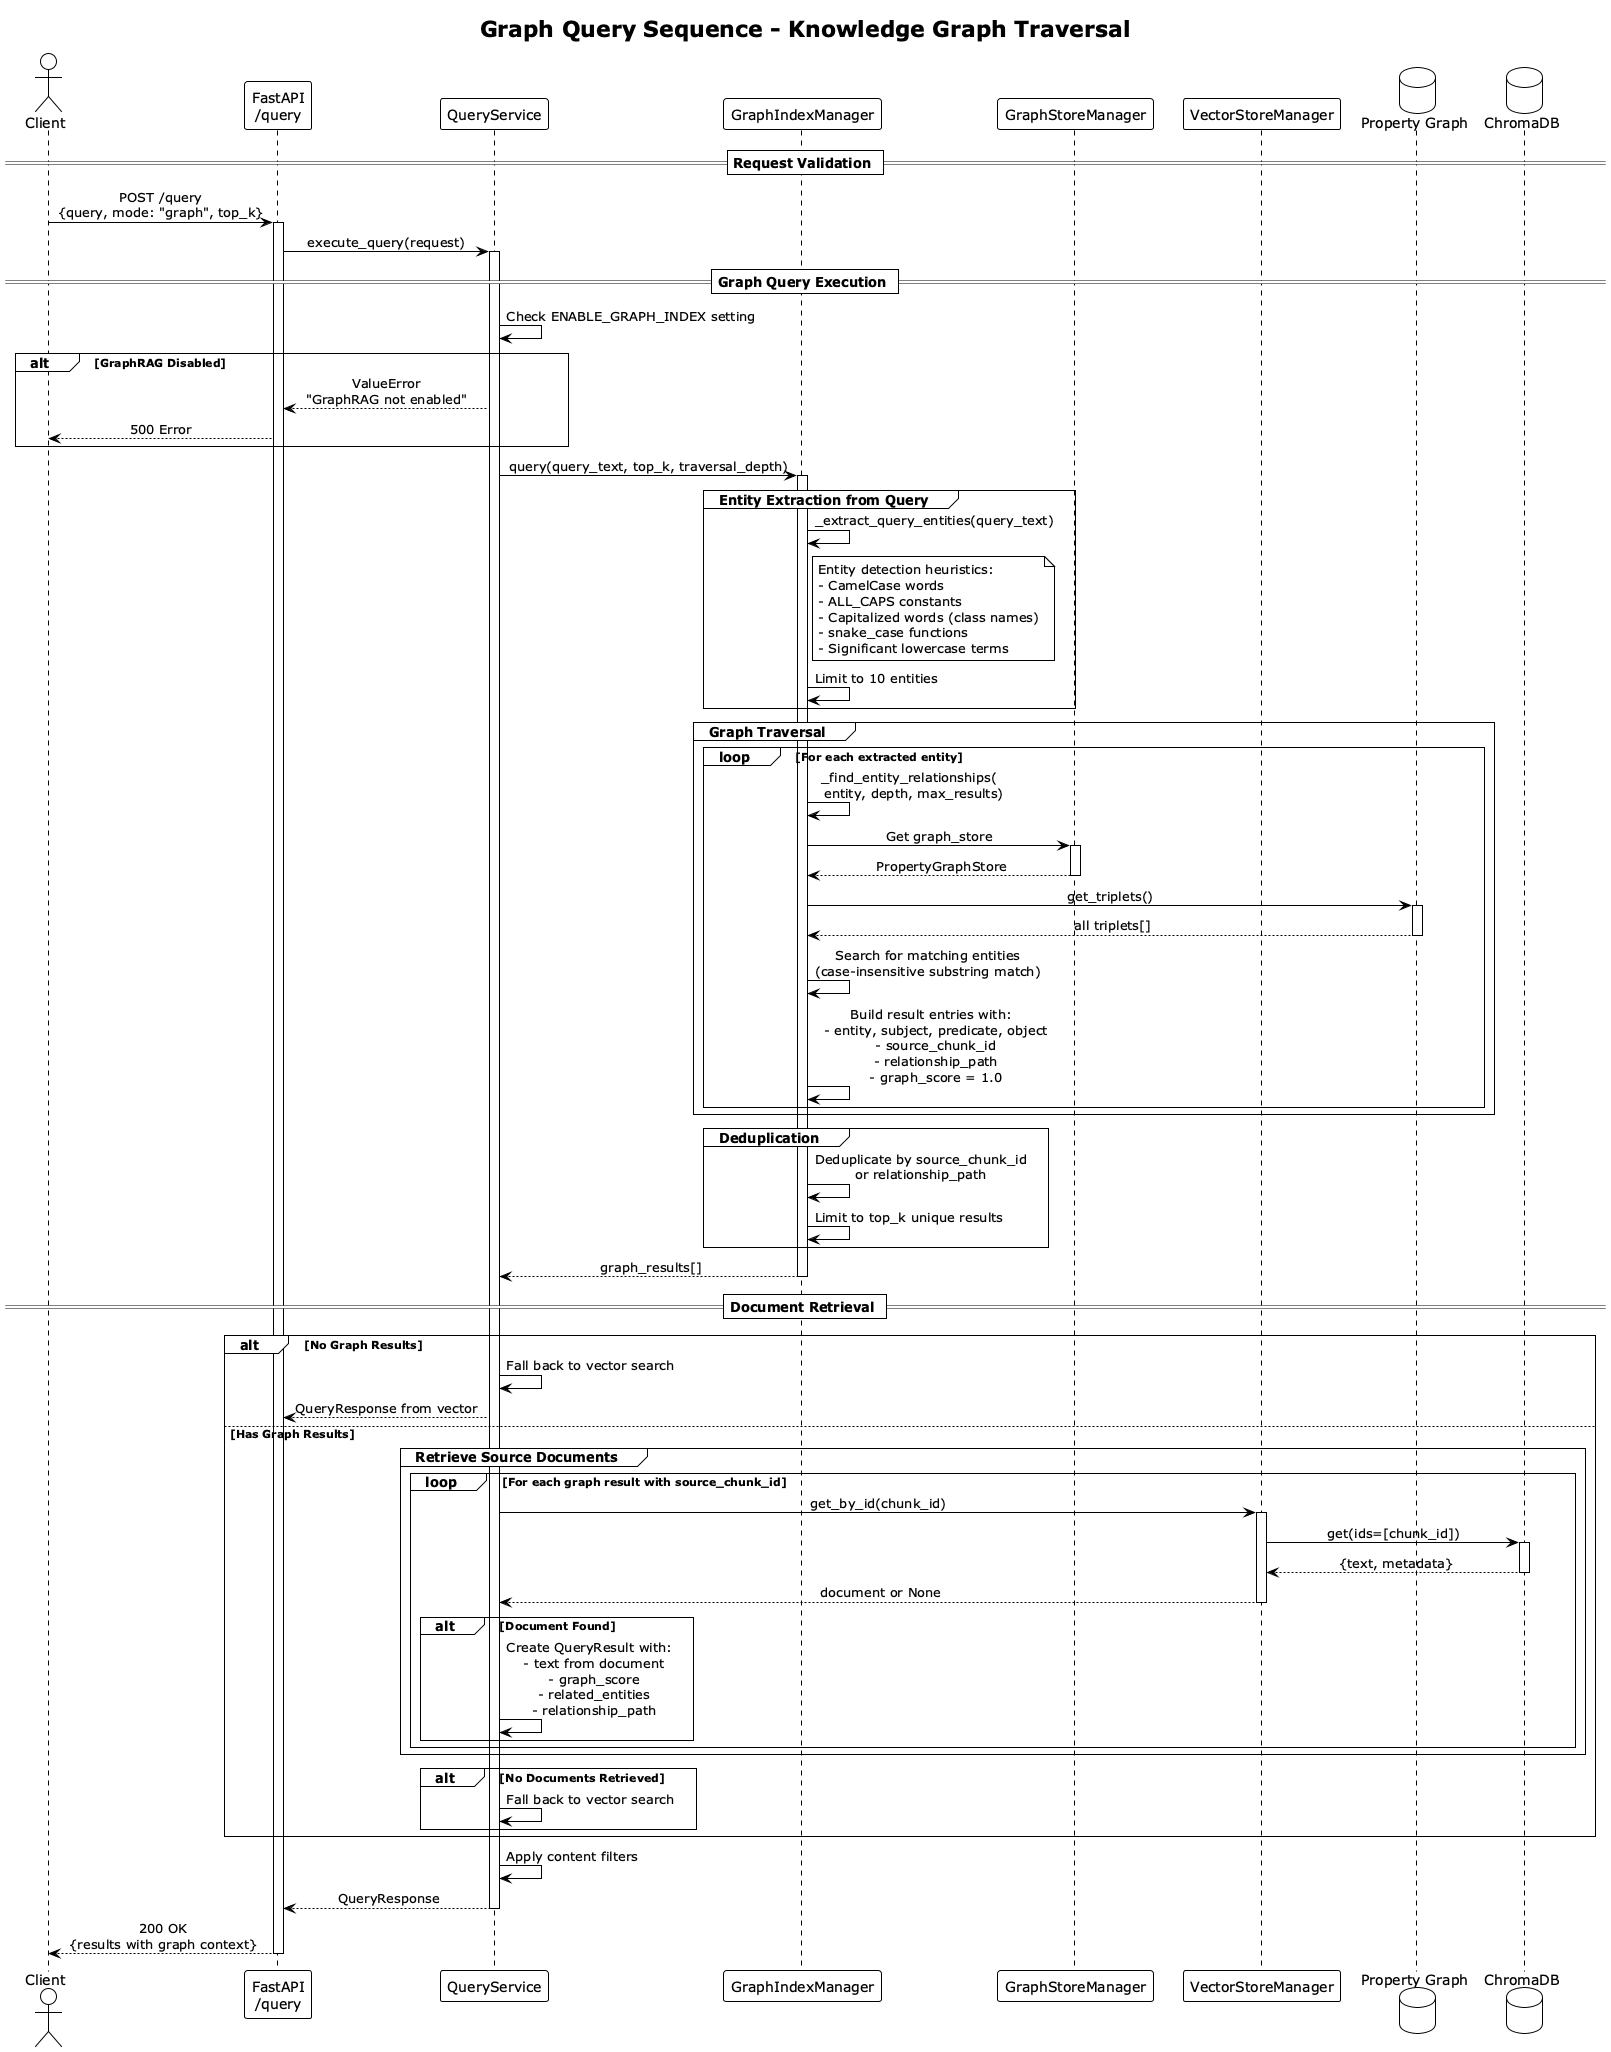

The diagram above was rendered by PlantUML. Its source (embedded in the PNG):
@startuml Graph Query Sequence
!theme plain
skinparam sequenceMessageAlign center
skinparam responseMessageBelowArrow true

title Graph Query Sequence - Knowledge Graph Traversal

actor Client
participant "FastAPI\n/query" as API
participant "QueryService" as QS
participant "GraphIndexManager" as GIM
participant "GraphStoreManager" as GSM
participant "VectorStoreManager" as VS
database "Property Graph" as Graph
database "ChromaDB" as Chroma

== Request Validation ==

Client -> API : POST /query\n{query, mode: "graph", top_k}
activate API

API -> QS : execute_query(request)
activate QS

== Graph Query Execution ==

QS -> QS : Check ENABLE_GRAPH_INDEX setting

alt GraphRAG Disabled
    QS --> API : ValueError\n"GraphRAG not enabled"
    API --> Client : 500 Error
end

QS -> GIM : query(query_text, top_k, traversal_depth)
activate GIM

group Entity Extraction from Query
    GIM -> GIM : _extract_query_entities(query_text)
    note right of GIM
        Entity detection heuristics:
        - CamelCase words
        - ALL_CAPS constants
        - Capitalized words (class names)
        - snake_case functions
        - Significant lowercase terms
    end note
    GIM -> GIM : Limit to 10 entities
end

group Graph Traversal
    loop For each extracted entity
        GIM -> GIM : _find_entity_relationships(\n  entity, depth, max_results)

        GIM -> GSM : Get graph_store
        activate GSM
        GSM --> GIM : PropertyGraphStore
        deactivate GSM

        GIM -> Graph : get_triplets()
        activate Graph
        Graph --> GIM : all triplets[]
        deactivate Graph

        GIM -> GIM : Search for matching entities\n(case-insensitive substring match)

        GIM -> GIM : Build result entries with:\n  - entity, subject, predicate, object\n  - source_chunk_id\n  - relationship_path\n  - graph_score = 1.0
    end
end

group Deduplication
    GIM -> GIM : Deduplicate by source_chunk_id\nor relationship_path
    GIM -> GIM : Limit to top_k unique results
end

GIM --> QS : graph_results[]
deactivate GIM

== Document Retrieval ==

alt No Graph Results
    QS -> QS : Fall back to vector search
    QS --> API : QueryResponse from vector
else Has Graph Results

    group Retrieve Source Documents
        loop For each graph result with source_chunk_id
            QS -> VS : get_by_id(chunk_id)
            activate VS
            VS -> Chroma : get(ids=[chunk_id])
            activate Chroma
            Chroma --> VS : {text, metadata}
            deactivate Chroma
            VS --> QS : document or None
            deactivate VS

            alt Document Found
                QS -> QS : Create QueryResult with:\n  - text from document\n  - graph_score\n  - related_entities\n  - relationship_path
            end
        end
    end

    alt No Documents Retrieved
        QS -> QS : Fall back to vector search
    end

end

QS -> QS : Apply content filters
QS --> API : QueryResponse
deactivate QS

API --> Client : 200 OK\n{results with graph context}
deactivate API

@enduml